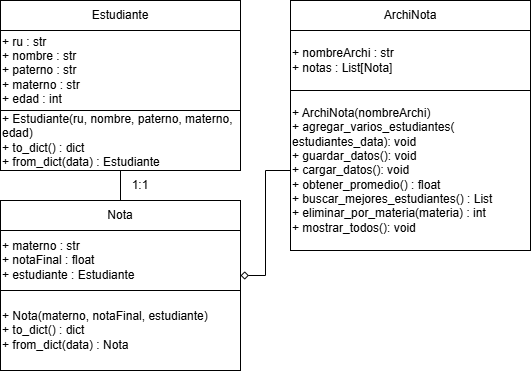

The diagram above was exported from draw.io. Its source (the exported page's mxGraphModel, read from the mxfile embedded in the PNG):
<mxGraphModel dx="872" dy="449" grid="1" gridSize="10" guides="1" tooltips="1" connect="1" arrows="1" fold="1" page="1" pageScale="1" pageWidth="827" pageHeight="1169" math="0" shadow="0">
  <root>
    <mxCell id="0" />
    <mxCell id="1" parent="0" />
    <mxCell id="wCYSCFNRhpZ0Fi97IHeE-1" parent="1" style="rounded=0;whiteSpace=wrap;html=1;align=left;" value="&lt;div&gt;+ ru : str&lt;/div&gt;&lt;div&gt;+ nombre : str&lt;/div&gt;&lt;div&gt;+ paterno : str&lt;/div&gt;&lt;div&gt;+ materno : str&lt;/div&gt;&lt;div&gt;+ edad : int&lt;/div&gt;" vertex="1">
      <mxGeometry height="80" width="240" x="160" y="150" as="geometry" />
    </mxCell>
    <mxCell id="wCYSCFNRhpZ0Fi97IHeE-2" parent="1" style="rounded=0;whiteSpace=wrap;html=1;align=left;" value="&lt;div&gt;+ Estudiante(ru, nombre, paterno, materno, edad)&lt;/div&gt;&lt;div&gt;+ to_dict() : dict&lt;/div&gt;&lt;div&gt;+ from_dict(data) : Estudiante&lt;/div&gt;" vertex="1">
      <mxGeometry height="60" width="240" x="160" y="230" as="geometry" />
    </mxCell>
    <mxCell id="wCYSCFNRhpZ0Fi97IHeE-3" parent="1" style="rounded=0;whiteSpace=wrap;html=1;" value="Estudiante" vertex="1">
      <mxGeometry height="30" width="240" x="160" y="120" as="geometry" />
    </mxCell>
    <mxCell id="wCYSCFNRhpZ0Fi97IHeE-5" parent="1" style="rounded=0;whiteSpace=wrap;html=1;align=left;" value="&lt;div&gt;+ nombreArchi : str&lt;/div&gt;&lt;div&gt;+ notas : List[Nota]&lt;/div&gt;" vertex="1">
      <mxGeometry height="60" width="240" x="450" y="150" as="geometry" />
    </mxCell>
    <mxCell id="wCYSCFNRhpZ0Fi97IHeE-14" edge="1" parent="1" source="wCYSCFNRhpZ0Fi97IHeE-6" style="edgeStyle=orthogonalEdgeStyle;rounded=0;orthogonalLoop=1;jettySize=auto;html=1;entryX=1;entryY=0.75;entryDx=0;entryDy=0;endArrow=diamond;endFill=0;" target="wCYSCFNRhpZ0Fi97IHeE-8">
      <mxGeometry relative="1" as="geometry" />
    </mxCell>
    <mxCell id="wCYSCFNRhpZ0Fi97IHeE-6" parent="1" style="rounded=0;whiteSpace=wrap;html=1;align=left;" value="&lt;div&gt;+ ArchiNota(nombreArchi)&lt;/div&gt;&lt;div&gt;+ agregar_varios_estudiantes( estudiantes_data)&lt;span style=&quot;background-color: transparent; color: light-dark(rgb(0, 0, 0), rgb(255, 255, 255));&quot;&gt;: void&lt;/span&gt;&lt;/div&gt;&lt;div&gt;+ guardar_datos()&lt;span style=&quot;background-color: transparent; color: light-dark(rgb(0, 0, 0), rgb(255, 255, 255));&quot;&gt;: void&lt;/span&gt;&lt;/div&gt;&lt;div&gt;+ cargar_datos()&lt;span style=&quot;background-color: transparent; color: light-dark(rgb(0, 0, 0), rgb(255, 255, 255));&quot;&gt;: void&lt;/span&gt;&lt;/div&gt;&lt;div&gt;+ obtener_promedio() : float&lt;/div&gt;&lt;div&gt;+ buscar_mejores_estudiantes() : List&lt;/div&gt;&lt;div&gt;+ eliminar_por_materia(materia) : int&lt;/div&gt;&lt;div&gt;+ mostrar_todos(): void&lt;/div&gt;" vertex="1">
      <mxGeometry height="160" width="240" x="450" y="210" as="geometry" />
    </mxCell>
    <mxCell id="wCYSCFNRhpZ0Fi97IHeE-7" parent="1" style="rounded=0;whiteSpace=wrap;html=1;" value="ArchiNota" vertex="1">
      <mxGeometry height="30" width="240" x="450" y="120" as="geometry" />
    </mxCell>
    <mxCell id="wCYSCFNRhpZ0Fi97IHeE-11" edge="1" parent="1" source="wCYSCFNRhpZ0Fi97IHeE-8" style="edgeStyle=orthogonalEdgeStyle;rounded=0;orthogonalLoop=1;jettySize=auto;html=1;" target="wCYSCFNRhpZ0Fi97IHeE-9" value="">
      <mxGeometry relative="1" as="geometry" />
    </mxCell>
    <mxCell id="wCYSCFNRhpZ0Fi97IHeE-8" parent="1" style="rounded=0;whiteSpace=wrap;html=1;align=left;" value="&lt;div&gt;+ materno : str&lt;/div&gt;&lt;div&gt;+ notaFinal : float&lt;/div&gt;&lt;div&gt;+ estudiante : Estudiante&lt;/div&gt;" vertex="1">
      <mxGeometry height="60" width="240" x="160" y="350" as="geometry" />
    </mxCell>
    <mxCell id="wCYSCFNRhpZ0Fi97IHeE-9" parent="1" style="rounded=0;whiteSpace=wrap;html=1;align=left;" value="&lt;div&gt;+ Nota(materno, notaFinal, estudiante)&lt;/div&gt;&lt;div&gt;+ to_dict() : dict&lt;/div&gt;&lt;div&gt;+ from_dict(data) : Nota&lt;/div&gt;" vertex="1">
      <mxGeometry height="80" width="240" x="160" y="410" as="geometry" />
    </mxCell>
    <mxCell id="wCYSCFNRhpZ0Fi97IHeE-12" edge="1" parent="1" source="wCYSCFNRhpZ0Fi97IHeE-10" style="edgeStyle=orthogonalEdgeStyle;rounded=0;orthogonalLoop=1;jettySize=auto;html=1;endArrow=none;endFill=0;" target="wCYSCFNRhpZ0Fi97IHeE-2">
      <mxGeometry relative="1" as="geometry" />
    </mxCell>
    <mxCell id="wCYSCFNRhpZ0Fi97IHeE-10" parent="1" style="rounded=0;whiteSpace=wrap;html=1;" value="Nota" vertex="1">
      <mxGeometry height="30" width="240" x="160" y="320" as="geometry" />
    </mxCell>
    <mxCell id="wCYSCFNRhpZ0Fi97IHeE-13" parent="1" style="text;html=1;whiteSpace=wrap;strokeColor=none;fillColor=none;align=center;verticalAlign=middle;rounded=0;" value="1:1" vertex="1">
      <mxGeometry height="30" width="60" x="270" y="290" as="geometry" />
    </mxCell>
  </root>
</mxGraphModel>